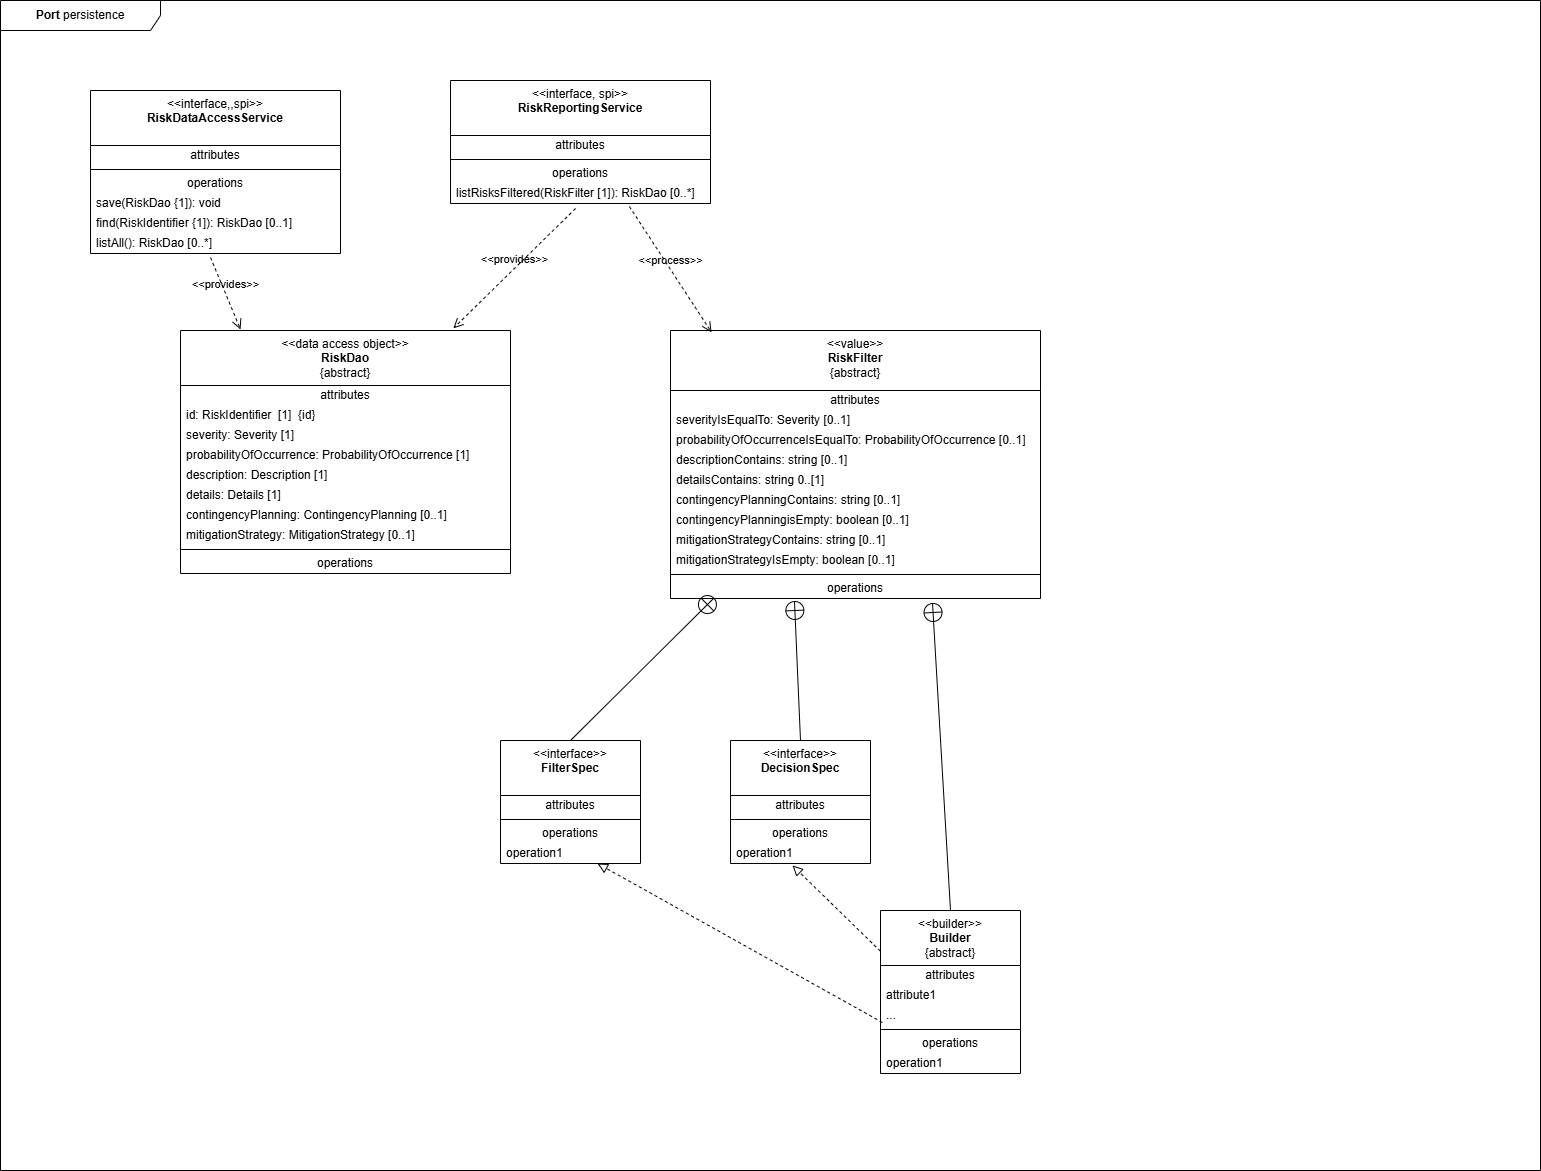

The diagram above was exported from draw.io. Its source (the exported page's mxGraphModel, read from the mxfile embedded in the PNG):
<mxGraphModel dx="959" dy="748" grid="1" gridSize="10" guides="1" tooltips="1" connect="1" arrows="1" fold="1" page="1" pageScale="1" pageWidth="1169" pageHeight="827" math="0" shadow="0">
  <root>
    <mxCell id="0" />
    <mxCell id="1" parent="0" />
    <mxCell id="2" value="&lt;b&gt;Port&lt;/b&gt;&amp;nbsp;persistence" style="shape=umlFrame;whiteSpace=wrap;html=1;pointerEvents=0;recursiveResize=0;container=1;collapsible=0;width=160;" parent="1" vertex="1">
      <mxGeometry x="50" y="30" width="1540" height="1170" as="geometry" />
    </mxCell>
    <mxCell id="3" value="&amp;lt;&amp;lt;interface,,spi&amp;gt;&amp;gt;&lt;br&gt;&lt;b&gt;RiskDataAccessService&lt;/b&gt;&lt;br&gt;" style="swimlane;fontStyle=0;align=center;verticalAlign=top;childLayout=stackLayout;horizontal=1;startSize=55;horizontalStack=0;resizeParent=1;resizeParentMax=0;resizeLast=0;collapsible=0;marginBottom=0;html=1;whiteSpace=wrap;" parent="2" vertex="1">
      <mxGeometry x="90" y="90" width="250" height="163" as="geometry" />
    </mxCell>
    <mxCell id="4" value="attributes" style="text;html=1;strokeColor=none;fillColor=none;align=center;verticalAlign=middle;spacingLeft=4;spacingRight=4;overflow=hidden;rotatable=0;points=[[0,0.5],[1,0.5]];portConstraint=eastwest;whiteSpace=wrap;" parent="3" vertex="1">
      <mxGeometry y="55" width="250" height="20" as="geometry" />
    </mxCell>
    <mxCell id="8" value="" style="line;strokeWidth=1;fillColor=none;align=left;verticalAlign=middle;spacingTop=-1;spacingLeft=3;spacingRight=3;rotatable=0;labelPosition=right;points=[];portConstraint=eastwest;" parent="3" vertex="1">
      <mxGeometry y="75" width="250" height="8" as="geometry" />
    </mxCell>
    <mxCell id="9" value="operations" style="text;html=1;strokeColor=none;fillColor=none;align=center;verticalAlign=middle;spacingLeft=4;spacingRight=4;overflow=hidden;rotatable=0;points=[[0,0.5],[1,0.5]];portConstraint=eastwest;whiteSpace=wrap;" parent="3" vertex="1">
      <mxGeometry y="83" width="250" height="20" as="geometry" />
    </mxCell>
    <mxCell id="10" value="save(RiskDao {1]): void" style="text;html=1;strokeColor=none;fillColor=none;align=left;verticalAlign=middle;spacingLeft=4;spacingRight=4;overflow=hidden;rotatable=0;points=[[0,0.5],[1,0.5]];portConstraint=eastwest;whiteSpace=wrap;" parent="3" vertex="1">
      <mxGeometry y="103" width="250" height="20" as="geometry" />
    </mxCell>
    <mxCell id="33" value="find(RiskIdentifier {1]): RiskDao [0..1]" style="text;html=1;strokeColor=none;fillColor=none;align=left;verticalAlign=middle;spacingLeft=4;spacingRight=4;overflow=hidden;rotatable=0;points=[[0,0.5],[1,0.5]];portConstraint=eastwest;whiteSpace=wrap;" parent="3" vertex="1">
      <mxGeometry y="123" width="250" height="20" as="geometry" />
    </mxCell>
    <mxCell id="32" value="listAll(): RiskDao [0..*]" style="text;html=1;strokeColor=none;fillColor=none;align=left;verticalAlign=middle;spacingLeft=4;spacingRight=4;overflow=hidden;rotatable=0;points=[[0,0.5],[1,0.5]];portConstraint=eastwest;whiteSpace=wrap;" parent="3" vertex="1">
      <mxGeometry y="143" width="250" height="20" as="geometry" />
    </mxCell>
    <mxCell id="11" value="&amp;lt;&amp;lt;interface, spi&amp;gt;&amp;gt;&lt;br&gt;&lt;b&gt;RiskReportingService&lt;/b&gt;&lt;br&gt;" style="swimlane;fontStyle=0;align=center;verticalAlign=top;childLayout=stackLayout;horizontal=1;startSize=55;horizontalStack=0;resizeParent=1;resizeParentMax=0;resizeLast=0;collapsible=0;marginBottom=0;html=1;whiteSpace=wrap;" parent="2" vertex="1">
      <mxGeometry x="450" y="80" width="260" height="123" as="geometry" />
    </mxCell>
    <mxCell id="12" value="attributes" style="text;html=1;strokeColor=none;fillColor=none;align=center;verticalAlign=middle;spacingLeft=4;spacingRight=4;overflow=hidden;rotatable=0;points=[[0,0.5],[1,0.5]];portConstraint=eastwest;whiteSpace=wrap;" parent="11" vertex="1">
      <mxGeometry y="55" width="260" height="20" as="geometry" />
    </mxCell>
    <mxCell id="16" value="" style="line;strokeWidth=1;fillColor=none;align=left;verticalAlign=middle;spacingTop=-1;spacingLeft=3;spacingRight=3;rotatable=0;labelPosition=right;points=[];portConstraint=eastwest;" parent="11" vertex="1">
      <mxGeometry y="75" width="260" height="8" as="geometry" />
    </mxCell>
    <mxCell id="17" value="operations" style="text;html=1;strokeColor=none;fillColor=none;align=center;verticalAlign=middle;spacingLeft=4;spacingRight=4;overflow=hidden;rotatable=0;points=[[0,0.5],[1,0.5]];portConstraint=eastwest;whiteSpace=wrap;" parent="11" vertex="1">
      <mxGeometry y="83" width="260" height="20" as="geometry" />
    </mxCell>
    <mxCell id="18" value="listRisksFiltered(RiskFilter [1]): RiskDao [0..*]" style="text;html=1;strokeColor=none;fillColor=none;align=left;verticalAlign=middle;spacingLeft=4;spacingRight=4;overflow=hidden;rotatable=0;points=[[0,0.5],[1,0.5]];portConstraint=eastwest;whiteSpace=wrap;" parent="11" vertex="1">
      <mxGeometry y="103" width="260" height="20" as="geometry" />
    </mxCell>
    <mxCell id="21" value="&amp;lt;&amp;lt;data access object&amp;gt;&amp;gt;&lt;br&gt;&lt;b&gt;RiskDao&lt;/b&gt;&lt;br&gt;{abstract}" style="swimlane;fontStyle=0;align=center;verticalAlign=top;childLayout=stackLayout;horizontal=1;startSize=55;horizontalStack=0;resizeParent=1;resizeParentMax=0;resizeLast=0;collapsible=0;marginBottom=0;html=1;whiteSpace=wrap;" parent="2" vertex="1">
      <mxGeometry x="180" y="330" width="330" height="243" as="geometry" />
    </mxCell>
    <mxCell id="22" value="attributes" style="text;html=1;strokeColor=none;fillColor=none;align=center;verticalAlign=middle;spacingLeft=4;spacingRight=4;overflow=hidden;rotatable=0;points=[[0,0.5],[1,0.5]];portConstraint=eastwest;whiteSpace=wrap;" parent="21" vertex="1">
      <mxGeometry y="55" width="330" height="20" as="geometry" />
    </mxCell>
    <mxCell id="36" value="id: RiskIdentifier&amp;nbsp; [1]&amp;nbsp; {id}" style="text;html=1;strokeColor=none;fillColor=none;align=left;verticalAlign=middle;spacingLeft=4;spacingRight=4;overflow=hidden;rotatable=0;points=[[0,0.5],[1,0.5]];portConstraint=eastwest;whiteSpace=wrap;" parent="21" vertex="1">
      <mxGeometry y="75" width="330" height="20" as="geometry" />
    </mxCell>
    <mxCell id="23" value="severity: Severity [1]" style="text;html=1;strokeColor=none;fillColor=none;align=left;verticalAlign=middle;spacingLeft=4;spacingRight=4;overflow=hidden;rotatable=0;points=[[0,0.5],[1,0.5]];portConstraint=eastwest;whiteSpace=wrap;" parent="21" vertex="1">
      <mxGeometry y="95" width="330" height="20" as="geometry" />
    </mxCell>
    <mxCell id="24" value="probabilityOfOccurrence: ProbabilityOfOccurrence [1]" style="text;html=1;strokeColor=none;fillColor=none;align=left;verticalAlign=middle;spacingLeft=4;spacingRight=4;overflow=hidden;rotatable=0;points=[[0,0.5],[1,0.5]];portConstraint=eastwest;whiteSpace=wrap;" parent="21" vertex="1">
      <mxGeometry y="115" width="330" height="20" as="geometry" />
    </mxCell>
    <mxCell id="25" value="description: Description [1]" style="text;html=1;strokeColor=none;fillColor=none;align=left;verticalAlign=middle;spacingLeft=4;spacingRight=4;overflow=hidden;rotatable=0;points=[[0,0.5],[1,0.5]];portConstraint=eastwest;whiteSpace=wrap;" parent="21" vertex="1">
      <mxGeometry y="135" width="330" height="20" as="geometry" />
    </mxCell>
    <mxCell id="26" value="details: Details [1]" style="text;html=1;strokeColor=none;fillColor=none;align=left;verticalAlign=middle;spacingLeft=4;spacingRight=4;overflow=hidden;rotatable=0;points=[[0,0.5],[1,0.5]];portConstraint=eastwest;whiteSpace=wrap;" parent="21" vertex="1">
      <mxGeometry y="155" width="330" height="20" as="geometry" />
    </mxCell>
    <mxCell id="27" value="contingencyPlanning: ContingencyPlanning [0..1]" style="text;html=1;strokeColor=none;fillColor=none;align=left;verticalAlign=middle;spacingLeft=4;spacingRight=4;overflow=hidden;rotatable=0;points=[[0,0.5],[1,0.5]];portConstraint=eastwest;whiteSpace=wrap;" parent="21" vertex="1">
      <mxGeometry y="175" width="330" height="20" as="geometry" />
    </mxCell>
    <mxCell id="28" value="mitigationStrategy: MitigationStrategy [0..1]" style="text;html=1;strokeColor=none;fillColor=none;align=left;verticalAlign=middle;spacingLeft=4;spacingRight=4;overflow=hidden;rotatable=0;points=[[0,0.5],[1,0.5]];portConstraint=eastwest;whiteSpace=wrap;" parent="21" vertex="1">
      <mxGeometry y="195" width="330" height="20" as="geometry" />
    </mxCell>
    <mxCell id="29" value="" style="line;strokeWidth=1;fillColor=none;align=left;verticalAlign=middle;spacingTop=-1;spacingLeft=3;spacingRight=3;rotatable=0;labelPosition=right;points=[];portConstraint=eastwest;" parent="21" vertex="1">
      <mxGeometry y="215" width="330" height="8" as="geometry" />
    </mxCell>
    <mxCell id="30" value="operations" style="text;html=1;strokeColor=none;fillColor=none;align=center;verticalAlign=middle;spacingLeft=4;spacingRight=4;overflow=hidden;rotatable=0;points=[[0,0.5],[1,0.5]];portConstraint=eastwest;whiteSpace=wrap;" parent="21" vertex="1">
      <mxGeometry y="223" width="330" height="20" as="geometry" />
    </mxCell>
    <mxCell id="34" value="&amp;lt;&amp;lt;provides&amp;gt;&amp;gt;" style="endArrow=open;startArrow=none;endFill=0;startFill=0;endSize=8;html=1;verticalAlign=bottom;dashed=1;labelBackgroundColor=none;rounded=0;exitX=0.48;exitY=1.2;exitDx=0;exitDy=0;exitPerimeter=0;entryX=0.182;entryY=-0.004;entryDx=0;entryDy=0;entryPerimeter=0;" parent="2" source="32" target="21" edge="1">
      <mxGeometry width="160" relative="1" as="geometry">
        <mxPoint x="340" y="390" as="sourcePoint" />
        <mxPoint x="500" y="390" as="targetPoint" />
      </mxGeometry>
    </mxCell>
    <mxCell id="35" value="&amp;lt;&amp;lt;provides&amp;gt;&amp;gt;" style="endArrow=open;startArrow=none;endFill=0;startFill=0;endSize=8;html=1;verticalAlign=bottom;dashed=1;labelBackgroundColor=none;rounded=0;exitX=0.481;exitY=1.25;exitDx=0;exitDy=0;exitPerimeter=0;entryX=0.827;entryY=-0.009;entryDx=0;entryDy=0;entryPerimeter=0;" parent="2" source="18" target="21" edge="1">
      <mxGeometry width="160" relative="1" as="geometry">
        <mxPoint x="520" y="390" as="sourcePoint" />
        <mxPoint x="680" y="390" as="targetPoint" />
      </mxGeometry>
    </mxCell>
    <mxCell id="37" value="&amp;lt;&amp;lt;value&amp;gt;&amp;gt;&lt;br&gt;&lt;b&gt;RiskFilter&lt;/b&gt;&lt;br&gt;{abstract}" style="swimlane;fontStyle=0;align=center;verticalAlign=top;childLayout=stackLayout;horizontal=1;startSize=60;horizontalStack=0;resizeParent=1;resizeParentMax=0;resizeLast=0;collapsible=0;marginBottom=0;html=1;whiteSpace=wrap;" parent="2" vertex="1">
      <mxGeometry x="670" y="330" width="370" height="268" as="geometry" />
    </mxCell>
    <mxCell id="38" value="attributes" style="text;html=1;strokeColor=none;fillColor=none;align=center;verticalAlign=middle;spacingLeft=4;spacingRight=4;overflow=hidden;rotatable=0;points=[[0,0.5],[1,0.5]];portConstraint=eastwest;whiteSpace=wrap;" parent="37" vertex="1">
      <mxGeometry y="60" width="370" height="20" as="geometry" />
    </mxCell>
    <mxCell id="40" value="severityIsEqualTo: Severity [0..1]" style="text;html=1;strokeColor=none;fillColor=none;align=left;verticalAlign=middle;spacingLeft=4;spacingRight=4;overflow=hidden;rotatable=0;points=[[0,0.5],[1,0.5]];portConstraint=eastwest;whiteSpace=wrap;" parent="37" vertex="1">
      <mxGeometry y="80" width="370" height="20" as="geometry" />
    </mxCell>
    <mxCell id="41" value="probabilityOfOccurrenceIsEqualTo: ProbabilityOfOccurrence [0..1]" style="text;html=1;strokeColor=none;fillColor=none;align=left;verticalAlign=middle;spacingLeft=4;spacingRight=4;overflow=hidden;rotatable=0;points=[[0,0.5],[1,0.5]];portConstraint=eastwest;whiteSpace=wrap;" parent="37" vertex="1">
      <mxGeometry y="100" width="370" height="20" as="geometry" />
    </mxCell>
    <mxCell id="42" value="descriptionContains: string [0..1]" style="text;html=1;strokeColor=none;fillColor=none;align=left;verticalAlign=middle;spacingLeft=4;spacingRight=4;overflow=hidden;rotatable=0;points=[[0,0.5],[1,0.5]];portConstraint=eastwest;whiteSpace=wrap;" parent="37" vertex="1">
      <mxGeometry y="120" width="370" height="20" as="geometry" />
    </mxCell>
    <mxCell id="43" value="detailsContains: string 0..[1]" style="text;html=1;strokeColor=none;fillColor=none;align=left;verticalAlign=middle;spacingLeft=4;spacingRight=4;overflow=hidden;rotatable=0;points=[[0,0.5],[1,0.5]];portConstraint=eastwest;whiteSpace=wrap;" parent="37" vertex="1">
      <mxGeometry y="140" width="370" height="20" as="geometry" />
    </mxCell>
    <mxCell id="44" value="contingencyPlanningContains: string [0..1]" style="text;html=1;strokeColor=none;fillColor=none;align=left;verticalAlign=middle;spacingLeft=4;spacingRight=4;overflow=hidden;rotatable=0;points=[[0,0.5],[1,0.5]];portConstraint=eastwest;whiteSpace=wrap;" parent="37" vertex="1">
      <mxGeometry y="160" width="370" height="20" as="geometry" />
    </mxCell>
    <mxCell id="48" value="contingencyPlanningisEmpty: boolean [0..1]" style="text;html=1;strokeColor=none;fillColor=none;align=left;verticalAlign=middle;spacingLeft=4;spacingRight=4;overflow=hidden;rotatable=0;points=[[0,0.5],[1,0.5]];portConstraint=eastwest;whiteSpace=wrap;" parent="37" vertex="1">
      <mxGeometry y="180" width="370" height="20" as="geometry" />
    </mxCell>
    <mxCell id="45" value="mitigationStrategyContains: string [0..1]" style="text;html=1;strokeColor=none;fillColor=none;align=left;verticalAlign=middle;spacingLeft=4;spacingRight=4;overflow=hidden;rotatable=0;points=[[0,0.5],[1,0.5]];portConstraint=eastwest;whiteSpace=wrap;" parent="37" vertex="1">
      <mxGeometry y="200" width="370" height="20" as="geometry" />
    </mxCell>
    <mxCell id="49" value="mitigationStrategyIsEmpty: boolean [0..1]" style="text;html=1;strokeColor=none;fillColor=none;align=left;verticalAlign=middle;spacingLeft=4;spacingRight=4;overflow=hidden;rotatable=0;points=[[0,0.5],[1,0.5]];portConstraint=eastwest;whiteSpace=wrap;" parent="37" vertex="1">
      <mxGeometry y="220" width="370" height="20" as="geometry" />
    </mxCell>
    <mxCell id="46" value="" style="line;strokeWidth=1;fillColor=none;align=left;verticalAlign=middle;spacingTop=-1;spacingLeft=3;spacingRight=3;rotatable=0;labelPosition=right;points=[];portConstraint=eastwest;" parent="37" vertex="1">
      <mxGeometry y="240" width="370" height="8" as="geometry" />
    </mxCell>
    <mxCell id="47" value="operations" style="text;html=1;strokeColor=none;fillColor=none;align=center;verticalAlign=middle;spacingLeft=4;spacingRight=4;overflow=hidden;rotatable=0;points=[[0,0.5],[1,0.5]];portConstraint=eastwest;whiteSpace=wrap;" parent="37" vertex="1">
      <mxGeometry y="248" width="370" height="20" as="geometry" />
    </mxCell>
    <mxCell id="50" value="&amp;lt;&amp;lt;process&amp;gt;&amp;gt;" style="endArrow=open;startArrow=none;endFill=0;startFill=0;endSize=8;html=1;verticalAlign=bottom;dashed=1;labelBackgroundColor=none;rounded=0;exitX=0.688;exitY=1.15;exitDx=0;exitDy=0;exitPerimeter=0;entryX=0.111;entryY=0.007;entryDx=0;entryDy=0;entryPerimeter=0;" edge="1" parent="2" source="18" target="37">
      <mxGeometry width="160" relative="1" as="geometry">
        <mxPoint x="450" y="300" as="sourcePoint" />
        <mxPoint x="610" y="300" as="targetPoint" />
      </mxGeometry>
    </mxCell>
    <mxCell id="52" value="&amp;lt;&amp;lt;interface&amp;gt;&amp;gt;&lt;br&gt;&lt;b&gt;FilterSpec&lt;/b&gt;" style="swimlane;fontStyle=0;align=center;verticalAlign=top;childLayout=stackLayout;horizontal=1;startSize=55;horizontalStack=0;resizeParent=1;resizeParentMax=0;resizeLast=0;collapsible=0;marginBottom=0;html=1;whiteSpace=wrap;" vertex="1" parent="2">
      <mxGeometry x="500" y="740" width="140" height="123" as="geometry" />
    </mxCell>
    <mxCell id="53" value="attributes" style="text;html=1;strokeColor=none;fillColor=none;align=center;verticalAlign=middle;spacingLeft=4;spacingRight=4;overflow=hidden;rotatable=0;points=[[0,0.5],[1,0.5]];portConstraint=eastwest;whiteSpace=wrap;" vertex="1" parent="52">
      <mxGeometry y="55" width="140" height="20" as="geometry" />
    </mxCell>
    <mxCell id="57" value="" style="line;strokeWidth=1;fillColor=none;align=left;verticalAlign=middle;spacingTop=-1;spacingLeft=3;spacingRight=3;rotatable=0;labelPosition=right;points=[];portConstraint=eastwest;" vertex="1" parent="52">
      <mxGeometry y="75" width="140" height="8" as="geometry" />
    </mxCell>
    <mxCell id="58" value="operations" style="text;html=1;strokeColor=none;fillColor=none;align=center;verticalAlign=middle;spacingLeft=4;spacingRight=4;overflow=hidden;rotatable=0;points=[[0,0.5],[1,0.5]];portConstraint=eastwest;whiteSpace=wrap;" vertex="1" parent="52">
      <mxGeometry y="83" width="140" height="20" as="geometry" />
    </mxCell>
    <mxCell id="59" value="operation1" style="text;html=1;strokeColor=none;fillColor=none;align=left;verticalAlign=middle;spacingLeft=4;spacingRight=4;overflow=hidden;rotatable=0;points=[[0,0.5],[1,0.5]];portConstraint=eastwest;whiteSpace=wrap;" vertex="1" parent="52">
      <mxGeometry y="103" width="140" height="20" as="geometry" />
    </mxCell>
    <mxCell id="60" value="" style="endArrow=circlePlus;startArrow=none;endFill=0;startFill=0;endSize=8;html=1;labelBackgroundColor=none;rounded=0;entryX=0.119;entryY=0.95;entryDx=0;entryDy=0;entryPerimeter=0;exitX=0.5;exitY=0;exitDx=0;exitDy=0;" edge="1" parent="2" source="52" target="47">
      <mxGeometry width="160" relative="1" as="geometry">
        <mxPoint x="560" y="700" as="sourcePoint" />
        <mxPoint x="720" y="700" as="targetPoint" />
      </mxGeometry>
    </mxCell>
    <mxCell id="61" value="&amp;lt;&amp;lt;interface&amp;gt;&amp;gt;&lt;br&gt;&lt;b&gt;DecisionSpec&lt;/b&gt;" style="swimlane;fontStyle=0;align=center;verticalAlign=top;childLayout=stackLayout;horizontal=1;startSize=55;horizontalStack=0;resizeParent=1;resizeParentMax=0;resizeLast=0;collapsible=0;marginBottom=0;html=1;whiteSpace=wrap;" vertex="1" parent="2">
      <mxGeometry x="730" y="740" width="140" height="123" as="geometry" />
    </mxCell>
    <mxCell id="62" value="attributes" style="text;html=1;strokeColor=none;fillColor=none;align=center;verticalAlign=middle;spacingLeft=4;spacingRight=4;overflow=hidden;rotatable=0;points=[[0,0.5],[1,0.5]];portConstraint=eastwest;whiteSpace=wrap;" vertex="1" parent="61">
      <mxGeometry y="55" width="140" height="20" as="geometry" />
    </mxCell>
    <mxCell id="66" value="" style="line;strokeWidth=1;fillColor=none;align=left;verticalAlign=middle;spacingTop=-1;spacingLeft=3;spacingRight=3;rotatable=0;labelPosition=right;points=[];portConstraint=eastwest;" vertex="1" parent="61">
      <mxGeometry y="75" width="140" height="8" as="geometry" />
    </mxCell>
    <mxCell id="67" value="operations" style="text;html=1;strokeColor=none;fillColor=none;align=center;verticalAlign=middle;spacingLeft=4;spacingRight=4;overflow=hidden;rotatable=0;points=[[0,0.5],[1,0.5]];portConstraint=eastwest;whiteSpace=wrap;" vertex="1" parent="61">
      <mxGeometry y="83" width="140" height="20" as="geometry" />
    </mxCell>
    <mxCell id="68" value="operation1" style="text;html=1;strokeColor=none;fillColor=none;align=left;verticalAlign=middle;spacingLeft=4;spacingRight=4;overflow=hidden;rotatable=0;points=[[0,0.5],[1,0.5]];portConstraint=eastwest;whiteSpace=wrap;" vertex="1" parent="61">
      <mxGeometry y="103" width="140" height="20" as="geometry" />
    </mxCell>
    <mxCell id="69" value="" style="endArrow=circlePlus;startArrow=none;endFill=0;startFill=0;endSize=8;html=1;labelBackgroundColor=none;rounded=0;entryX=0.335;entryY=1.1;entryDx=0;entryDy=0;entryPerimeter=0;exitX=0.5;exitY=0;exitDx=0;exitDy=0;" edge="1" parent="2" source="61" target="47">
      <mxGeometry width="160" relative="1" as="geometry">
        <mxPoint x="840" y="890" as="sourcePoint" />
        <mxPoint x="1000" y="890" as="targetPoint" />
      </mxGeometry>
    </mxCell>
    <mxCell id="70" value="&amp;lt;&amp;lt;builder&amp;gt;&amp;gt;&lt;br&gt;&lt;b&gt;Builder&lt;/b&gt;&lt;br&gt;{abstract}" style="swimlane;fontStyle=0;align=center;verticalAlign=top;childLayout=stackLayout;horizontal=1;startSize=55;horizontalStack=0;resizeParent=1;resizeParentMax=0;resizeLast=0;collapsible=0;marginBottom=0;html=1;whiteSpace=wrap;" vertex="1" parent="2">
      <mxGeometry x="880" y="910" width="140" height="163" as="geometry" />
    </mxCell>
    <mxCell id="71" value="attributes" style="text;html=1;strokeColor=none;fillColor=none;align=center;verticalAlign=middle;spacingLeft=4;spacingRight=4;overflow=hidden;rotatable=0;points=[[0,0.5],[1,0.5]];portConstraint=eastwest;whiteSpace=wrap;" vertex="1" parent="70">
      <mxGeometry y="55" width="140" height="20" as="geometry" />
    </mxCell>
    <mxCell id="72" value="attribute1" style="text;html=1;strokeColor=none;fillColor=none;align=left;verticalAlign=middle;spacingLeft=4;spacingRight=4;overflow=hidden;rotatable=0;points=[[0,0.5],[1,0.5]];portConstraint=eastwest;whiteSpace=wrap;" vertex="1" parent="70">
      <mxGeometry y="75" width="140" height="20" as="geometry" />
    </mxCell>
    <mxCell id="74" value="..." style="text;html=1;strokeColor=none;fillColor=none;align=left;verticalAlign=middle;spacingLeft=4;spacingRight=4;overflow=hidden;rotatable=0;points=[[0,0.5],[1,0.5]];portConstraint=eastwest;whiteSpace=wrap;" vertex="1" parent="70">
      <mxGeometry y="95" width="140" height="20" as="geometry" />
    </mxCell>
    <mxCell id="75" value="" style="line;strokeWidth=1;fillColor=none;align=left;verticalAlign=middle;spacingTop=-1;spacingLeft=3;spacingRight=3;rotatable=0;labelPosition=right;points=[];portConstraint=eastwest;" vertex="1" parent="70">
      <mxGeometry y="115" width="140" height="8" as="geometry" />
    </mxCell>
    <mxCell id="76" value="operations" style="text;html=1;strokeColor=none;fillColor=none;align=center;verticalAlign=middle;spacingLeft=4;spacingRight=4;overflow=hidden;rotatable=0;points=[[0,0.5],[1,0.5]];portConstraint=eastwest;whiteSpace=wrap;" vertex="1" parent="70">
      <mxGeometry y="123" width="140" height="20" as="geometry" />
    </mxCell>
    <mxCell id="77" value="operation1" style="text;html=1;strokeColor=none;fillColor=none;align=left;verticalAlign=middle;spacingLeft=4;spacingRight=4;overflow=hidden;rotatable=0;points=[[0,0.5],[1,0.5]];portConstraint=eastwest;whiteSpace=wrap;" vertex="1" parent="70">
      <mxGeometry y="143" width="140" height="20" as="geometry" />
    </mxCell>
    <mxCell id="78" value="" style="endArrow=circlePlus;startArrow=none;endFill=0;startFill=0;endSize=8;html=1;labelBackgroundColor=none;rounded=0;entryX=0.708;entryY=1.2;entryDx=0;entryDy=0;entryPerimeter=0;exitX=0.5;exitY=0;exitDx=0;exitDy=0;" edge="1" parent="2" source="70" target="47">
      <mxGeometry width="160" relative="1" as="geometry">
        <mxPoint x="860" y="780" as="sourcePoint" />
        <mxPoint x="1020" y="780" as="targetPoint" />
      </mxGeometry>
    </mxCell>
    <mxCell id="79" value="" style="endArrow=block;startArrow=none;endFill=0;startFill=0;endSize=8;html=1;verticalAlign=bottom;dashed=1;labelBackgroundColor=none;rounded=0;entryX=0.443;entryY=1.1;entryDx=0;entryDy=0;entryPerimeter=0;exitX=0;exitY=0.25;exitDx=0;exitDy=0;" edge="1" parent="2" source="70" target="68">
      <mxGeometry width="160" relative="1" as="geometry">
        <mxPoint x="650" y="1000" as="sourcePoint" />
        <mxPoint x="810" y="1000" as="targetPoint" />
      </mxGeometry>
    </mxCell>
    <mxCell id="80" value="" style="endArrow=block;startArrow=none;endFill=0;startFill=0;endSize=8;html=1;verticalAlign=bottom;dashed=1;labelBackgroundColor=none;rounded=0;entryX=0.693;entryY=1;entryDx=0;entryDy=0;entryPerimeter=0;exitX=0.014;exitY=0.85;exitDx=0;exitDy=0;exitPerimeter=0;" edge="1" parent="2" source="74" target="59">
      <mxGeometry width="160" relative="1" as="geometry">
        <mxPoint x="460" y="920" as="sourcePoint" />
        <mxPoint x="620" y="920" as="targetPoint" />
      </mxGeometry>
    </mxCell>
  </root>
</mxGraphModel>